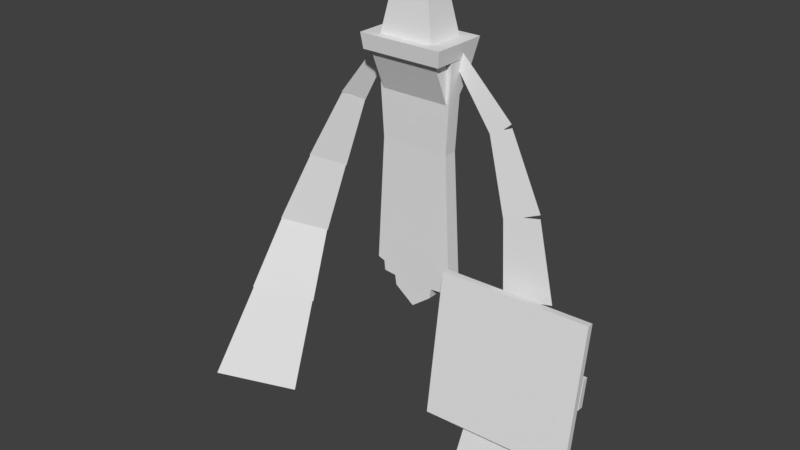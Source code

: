 # Source: Aegislash.blend  (saved by Blender 2.77.0; exported with 4.5.12 LTS)
import bpy
from mathutils import Matrix  # noqa: F401  (used for matrix-valued properties, if any)

bpy.ops.wm.read_factory_settings(use_empty=True)
scene = bpy.context.scene
scene.name = 'Scene'

# ---- collections
col_collection_1 = bpy.data.collections.new('Collection 1'); scene.collection.children.link(col_collection_1)

# ---- world
world_world = bpy.data.worlds.new('World'); scene.world = world_world
world_world.color = (0.05088, 0.05088, 0.05088)
world_world.use_sun_shadow = False
world_world.sun_shadow_jitter_overblur = 0.0
world_world.cycles.sampling_method = 'MANUAL'

# ---- meshes
me_body = bpy.data.meshes.new('body')
me_body.from_pydata([(-2.004, -11.19, 0.7524), (-2.004, -8.91, 0.7524), (-2.142, -10.2, 0.7524), (0.0, 3.549, 0.6588), (0.0, 12.69, 0.7524), (-2.004, 12.69, 0.7524), (-2.004, 3.549, 0.6588), (2.004, -11.19, 0.7524), (2.004, -8.91, 0.7524), (0.0, -8.91, 0.7524), (0.0, -12.71, 0.7524), (3.477, 3.549, 0.6588), (4.009, 12.69, 0.7524), (2.004, 12.69, 0.7524), (2.004, 3.549, 0.6588), (2.142, -10.2, -0.7524), (3.376, -10.08, -0.7524), (3.376, -10.08, 0.7524), (2.142, -10.2, 0.7524), (2.004, 3.549, -0.6588), (2.004, 12.69, -0.7524), (4.009, 12.69, -0.7524), (3.477, 3.549, -0.6588), (0.0, -12.71, -0.7524), (0.0, -8.91, -0.7524), (2.004, -8.91, -0.7524), (2.004, -11.19, -0.7524), (-2.004, 3.549, -0.6588), (-2.004, 12.69, -0.7524), (0.0, 12.69, -0.7524), (0.0, 3.549, -0.6588), (-2.142, -10.2, -0.7524), (-2.004, -8.91, -0.7524), (-2.004, -11.19, -0.7524), (-3.477, 3.549, 0.6588), (-4.009, 12.69, 0.7524), (-4.009, 12.69, -0.7524), (-3.477, 3.549, -0.6588), (-2.004, -6.558, 0.7524), (0.0, -6.558, 0.7524), (2.004, -6.558, 0.7524), (4.159, -8.862, 0.7524), (4.159, -8.862, -0.7524), (2.004, -6.558, -0.7524), (0.0, -6.558, -0.7524), (-2.004, -6.558, -0.7524), (-4.159, -8.862, -0.7524), (-4.159, -8.862, 0.7524), (-2.004, -7.455, 0.7524), (-3.472, -9.114, 0.7524), (2.004, -7.455, 0.7524), (0.0, -7.455, 0.7524), (3.472, -9.114, -0.7524), (3.472, -9.114, 0.7524), (0.0, -7.455, -0.7524), (2.004, -7.455, -0.7524), (-3.472, -9.114, -0.7524), (-2.004, -7.455, -0.7524), (-3.376, -10.08, -0.7524), (-3.376, -10.08, 0.7524), (-3.758, 8.381, -0.7083), (0.0, 8.381, -0.7083), (-3.758, 8.381, 0.7083), (3.758, 8.381, 0.7083), (2.004, 8.381, 0.7083), (3.758, 8.381, -0.7083), (-2.004, 8.381, 0.7083), (2.004, 8.381, -0.7083), (0.0, 8.381, 0.7083), (-2.004, 8.381, -0.7083)], [], [(0, 1, 2), (68, 4, 5, 66), (7, 8, 9, 10), (63, 12, 13, 64), (15, 16, 17, 18), (67, 20, 21, 65), (23, 24, 25, 26), (69, 28, 29, 61), (31, 32, 33), (62, 35, 36, 60), (5, 28, 36, 35), (4, 29, 28, 5), (13, 20, 29, 4), (12, 21, 20, 13), (33, 0, 2, 31), (23, 10, 0, 33), (26, 7, 10, 23), (15, 18, 7, 26), (66, 5, 35, 62), (6, 38, 39, 3), (64, 13, 4, 68), (14, 40, 41, 11), (65, 21, 12, 63), (22, 42, 43, 19), (61, 29, 20, 67), (30, 44, 45, 27), (60, 36, 28, 69), (37, 46, 47, 34), (48, 38, 47, 49), (50, 40, 39, 51), (52, 42, 41, 53), (54, 44, 43, 55), (56, 46, 45, 57), (48, 1, 9, 51), (50, 8, 17, 53), (52, 16, 25, 55), (54, 24, 32, 57), (56, 58, 59, 49), (1, 48, 49, 59), (8, 50, 51, 9), (16, 52, 53, 17), (24, 54, 55, 25), (58, 56, 57, 32), (1, 0, 10, 9), (8, 7, 18), (15, 26, 25), (24, 23, 33, 32), (58, 31, 2, 59), (25, 16, 15), (31, 58, 32), (1, 59, 2), (18, 17, 8), (38, 48, 51, 39), (40, 50, 53, 41), (42, 52, 55, 43), (44, 54, 57, 45), (46, 56, 49, 47), (38, 6, 34, 47), (40, 14, 3, 39), (42, 22, 11, 41), (44, 30, 19, 43), (46, 37, 27, 45), (37, 60, 69, 27), (30, 61, 67, 19), (22, 65, 63, 11), (14, 64, 68, 3), (6, 66, 62, 34), (34, 62, 60, 37), (27, 69, 61, 30), (19, 67, 65, 22), (11, 63, 64, 14), (3, 68, 66, 6)])
_uv = me_body.uv_layers.new(name='UVMap')
_uv.uv.foreach_set('vector', [0.1128, 0.9531, 0.1128, 0.8958, 0.1153, 0.9282, 0.07736, 0.567, 0.07739, 0.5163, 0.09309, 0.5164, 0.09305, 0.5671, 0.04145, 0.953, 0.04149, 0.8957, 0.07716, 0.8957, 0.0771, 0.9915, 0.04804, 0.567, 0.04599, 0.5163, 0.06169, 0.5163, 0.06166, 0.567, 0.1163, 0.9841, 0.1163, 0.981, 0.1471, 0.981, 0.1471, 0.9841, 0.09296, 0.5688, 0.09296, 0.5181, 0.1087, 0.5181, 0.1066, 0.5688, 0.07717, 0.9955, 0.07717, 0.8997, 0.1129, 0.8997, 0.1129, 0.9571, 0.06149, 0.5688, 0.06149, 0.5181, 0.07723, 0.5181, 0.07723, 0.5688, 0.03896, 0.9322, 0.04141, 0.8997, 0.04141, 0.9571, 0.09444, 0.7755, 0.09444, 0.7707, 0.108, 0.7707, 0.108, 0.7755, 0.1394, 0.9841, 0.1394, 0.9296, 0.1471, 0.9296, 0.1471, 0.9841, 0.1317, 0.9841, 0.1317, 0.9296, 0.1394, 0.9296, 0.1394, 0.9841, 0.124, 0.9841, 0.124, 0.9296, 0.1317, 0.9296, 0.1317, 0.9841, 0.1163, 0.9841, 0.1163, 0.9296, 0.124, 0.9296, 0.124, 0.9841, 0.1394, 0.9841, 0.1394, 0.9296, 0.1471, 0.9296, 0.1471, 0.9841, 0.1317, 0.9841, 0.1317, 0.9296, 0.1394, 0.9296, 0.1394, 0.9841, 0.124, 0.9841, 0.124, 0.9296, 0.1317, 0.9296, 0.1317, 0.9841, 0.1163, 0.9841, 0.1163, 0.9296, 0.124, 0.9296, 0.124, 0.9841, 0.09305, 0.5671, 0.09309, 0.5164, 0.1088, 0.5164, 0.1067, 0.5671, 0.1131, 0.5819, 0.1129, 0.8365, 0.07721, 0.8365, 0.07738, 0.5819, 0.06166, 0.567, 0.06169, 0.5163, 0.07739, 0.5163, 0.07736, 0.567, 0.04171, 0.5818, 0.04153, 0.8364, 0.003134, 0.8944, 0.0155, 0.5818, 0.09444, 0.7755, 0.09444, 0.7707, 0.108, 0.7707, 0.108, 0.7755, 0.1392, 0.5859, 0.1514, 0.8985, 0.1129, 0.8405, 0.1129, 0.5859, 0.07723, 0.5688, 0.07723, 0.5181, 0.09296, 0.5181, 0.09296, 0.5688, 0.07717, 0.5859, 0.07717, 0.8405, 0.04141, 0.8405, 0.04141, 0.5859, 0.04785, 0.5688, 0.04576, 0.5181, 0.06149, 0.5181, 0.06149, 0.5688, 0.1471, 0.9514, 0.1471, 0.9754, 0.1163, 0.9754, 0.1163, 0.9514, 0.1129, 0.8591, 0.1129, 0.8365, 0.1512, 0.8946, 0.139, 0.9009, 0.04151, 0.859, 0.04153, 0.8364, 0.07721, 0.8365, 0.07719, 0.8591, 0.1163, 0.9776, 0.1163, 0.9754, 0.1471, 0.9754, 0.1471, 0.9776, 0.07717, 0.8631, 0.07717, 0.8405, 0.1129, 0.8405, 0.1129, 0.8631, 0.01523, 0.9049, 0.002969, 0.8985, 0.04141, 0.8405, 0.04141, 0.8631, 0.1129, 0.8591, 0.1128, 0.8958, 0.07716, 0.8957, 0.07719, 0.8591, 0.04151, 0.859, 0.04149, 0.8957, 0.01705, 0.9251, 0.01536, 0.9008, 0.1391, 0.9049, 0.1374, 0.9292, 0.1129, 0.8997, 0.1129, 0.8631, 0.07717, 0.8631, 0.07717, 0.8997, 0.04141, 0.8997, 0.04141, 0.8631, 0.1471, 0.9776, 0.1471, 0.981, 0.1163, 0.981, 0.1163, 0.9776, 0.1128, 0.8958, 0.1129, 0.8591, 0.139, 0.9009, 0.1372, 0.9253, 0.04149, 0.8957, 0.04151, 0.859, 0.07719, 0.8591, 0.07716, 0.8957, 0.1163, 0.981, 0.1163, 0.9776, 0.1471, 0.9776, 0.1471, 0.981, 0.07717, 0.8997, 0.07717, 0.8631, 0.1129, 0.8631, 0.1129, 0.8997, 0.01694, 0.9292, 0.01523, 0.9049, 0.04141, 0.8631, 0.04141, 0.8997, 0.1128, 0.8958, 0.1128, 0.9531, 0.0771, 0.9915, 0.07716, 0.8957, 0.04149, 0.8957, 0.04145, 0.953, 0.03902, 0.9281, 0.1471, 0.9841, 0.1394, 0.9841, 0.1394, 0.981, 0.07717, 0.8997, 0.07717, 0.9955, 0.04141, 0.9571, 0.04141, 0.8997, 0.1471, 0.981, 0.1471, 0.9841, 0.1163, 0.9841, 0.1163, 0.981, 0.1129, 0.8997, 0.1374, 0.9292, 0.1154, 0.9322, 0.03896, 0.9322, 0.01694, 0.9292, 0.04141, 0.8997, 0.1128, 0.8958, 0.1372, 0.9253, 0.1153, 0.9282, 0.03902, 0.9281, 0.01705, 0.9251, 0.04149, 0.8957, 0.1129, 0.8365, 0.1129, 0.8591, 0.07719, 0.8591, 0.07721, 0.8365, 0.04153, 0.8364, 0.04151, 0.859, 0.01536, 0.9008, 0.003134, 0.8944, 0.1514, 0.8985, 0.1391, 0.9049, 0.1129, 0.8631, 0.1129, 0.8405, 0.07717, 0.8405, 0.07717, 0.8631, 0.04141, 0.8631, 0.04141, 0.8405, 0.1471, 0.9754, 0.1471, 0.9776, 0.1163, 0.9776, 0.1163, 0.9754, 0.1129, 0.8365, 0.1131, 0.5819, 0.1393, 0.5819, 0.1512, 0.8946, 0.04153, 0.8364, 0.04171, 0.5818, 0.07738, 0.5819, 0.07721, 0.8365, 0.1163, 0.9754, 0.1163, 0.9514, 0.1471, 0.9514, 0.1471, 0.9754, 0.07717, 0.8405, 0.07717, 0.5859, 0.1129, 0.5859, 0.1129, 0.8405, 0.002969, 0.8985, 0.01515, 0.5859, 0.04141, 0.5859, 0.04141, 0.8405, 0.01515, 0.5859, 0.0104, 0.4707, 0.04141, 0.4707, 0.04141, 0.5859, 0.07717, 0.5859, 0.07717, 0.4707, 0.1129, 0.4707, 0.1129, 0.5859, 0.1163, 0.9514, 0.1163, 0.9405, 0.1471, 0.9405, 0.1471, 0.9514, 0.04171, 0.5818, 0.04178, 0.4666, 0.07746, 0.4667, 0.07738, 0.5819, 0.1131, 0.5819, 0.1131, 0.4667, 0.1441, 0.4667, 0.1393, 0.5819, 0.1163, 0.9514, 0.1163, 0.9405, 0.1471, 0.9405, 0.1471, 0.9514, 0.04141, 0.5859, 0.04141, 0.4707, 0.07717, 0.4707, 0.07717, 0.5859, 0.1129, 0.5859, 0.1129, 0.4707, 0.1439, 0.4707, 0.1392, 0.5859, 0.0155, 0.5818, 0.01084, 0.4666, 0.04178, 0.4666, 0.04171, 0.5818, 0.07738, 0.5819, 0.07746, 0.4667, 0.1131, 0.4667, 0.1131, 0.5819])
me_body.use_remesh_preserve_volume = False
me_body.use_remesh_preserve_attributes = False
me_body.use_mirror_vertex_groups = False
me_body.update()
me_eye_001 = bpy.data.meshes.new('eye.001')
me_eye_001.from_pydata([(3.466, 20.81, 0.6351), (3.466, 25.42, 2.548), (-3.466, 25.42, 2.548), (-3.466, 20.81, 0.6351), (3.466, 20.81, 0.3112), (3.466, 25.42, 0.3112), (-3.466, 20.81, 0.3112), (-3.466, 25.42, 0.3112)], [], [(0, 1, 2, 3), (4, 5, 1, 0), (6, 7, 5, 4), (3, 2, 7, 6), (1, 5, 7, 2), (4, 0, 3, 6)])
_uv = me_eye_001.uv_layers.new(name='UVMap')
_uv.uv.foreach_set('vector', [0.7571, 0.661, 0.7571, 0.9961, 0.3988, 0.9961, 0.3988, 0.661, 0.09665, 0.6122, 0.09665, 0.7041, 0.05216, 0.7041, 0.05216, 0.6122, 0.09665, 0.6122, 0.09665, 0.7041, 0.05216, 0.7041, 0.05216, 0.6122, 0.09665, 0.6122, 0.09665, 0.7041, 0.05216, 0.7041, 0.05216, 0.6122, 0.09665, 0.6122, 0.09665, 0.7041, 0.05216, 0.7041, 0.05216, 0.6122, 0.09665, 0.6122, 0.09665, 0.7041, 0.05216, 0.7041, 0.05216, 0.6122])
me_eye_001.use_remesh_preserve_volume = False
me_eye_001.use_remesh_preserve_attributes = False
me_eye_001.use_mirror_vertex_groups = False
me_eye_001.update()
me_mark = bpy.data.meshes.new('mark')
me_mark.from_pydata([(4.042, 24.89, 2.643), (4.23, 26.38, 2.804), (-4.23, 26.38, 2.804), (-4.042, 24.89, 2.643), (4.042, 24.89, -0.4692), (4.042, 24.89, -2.34), (4.23, 26.38, -2.804), (4.23, 26.38, -0.4979), (-4.042, 24.89, -2.34), (-4.23, 26.38, -2.804), (-4.042, 24.89, -0.4692), (-4.23, 26.38, -0.4979), (3.671, 21.21, -0.5868), (3.671, 21.21, 0.7377), (-3.671, 21.21, 0.7377), (-3.671, 21.21, -0.5868), (3.849, 22.92, -1.642), (-3.849, 22.92, -1.642), (3.849, 22.92, -0.4857), (-3.849, 22.92, -0.4857)], [], [(0, 1, 2, 3), (4, 5, 6, 7), (8, 9, 6, 5), (10, 3, 2, 11), (1, 7, 11, 2), (12, 13, 14, 15), (7, 1, 0, 4), (11, 9, 8, 10), (7, 6, 9, 11), (4, 0, 3, 10), (5, 16, 17, 8), (4, 18, 16, 5), (10, 19, 18, 4), (8, 17, 19, 10), (16, 12, 15, 17), (18, 13, 12, 16), (19, 14, 13, 18), (17, 15, 14, 19)])
_uv = me_mark.uv_layers.new(name='UVMap')
_uv.uv.foreach_set('vector', [0.1138, 0.5339, 0.1138, 0.6975, 0.04627, 0.6975, 0.04627, 0.5339, 0.08602, 0.5339, 0.1138, 0.5339, 0.1138, 0.6975, 0.08602, 0.6975, 0.1138, 0.5339, 0.1138, 0.6975, 0.04627, 0.6975, 0.04627, 0.5339, 0.07403, 0.5339, 0.1138, 0.5339, 0.1138, 0.6975, 0.07403, 0.6975, 0.1138, 0.5339, 0.1138, 0.6302, 0.04627, 0.6302, 0.04627, 0.5339, 0.1138, 0.5339, 0.1138, 0.6012, 0.04627, 0.6012, 0.04627, 0.5339, 0.08602, 0.6975, 0.04627, 0.6975, 0.04627, 0.5339, 0.08602, 0.5339, 0.07403, 0.6975, 0.04627, 0.6975, 0.04627, 0.5339, 0.07403, 0.5339, 0.1138, 0.6302, 0.1138, 0.6975, 0.04627, 0.6975, 0.04627, 0.6302, 0.1138, 0.6012, 0.1138, 0.6975, 0.04627, 0.6975, 0.04627, 0.6012, 0.1138, 0.5339, 0.1138, 0.5339, 0.04627, 0.5339, 0.04627, 0.5339, 0.1138, 0.6012, 0.1138, 0.6012, 0.1138, 0.5339, 0.1138, 0.5339, 0.04627, 0.6012, 0.04627, 0.6012, 0.1138, 0.6012, 0.1138, 0.6012, 0.04627, 0.5339, 0.04627, 0.5339, 0.04627, 0.6012, 0.04627, 0.6012, 0.1138, 0.5339, 0.1138, 0.5339, 0.04627, 0.5339, 0.04627, 0.5339, 0.1138, 0.6012, 0.1138, 0.6012, 0.1138, 0.5339, 0.1138, 0.5339, 0.04627, 0.6012, 0.04627, 0.6012, 0.1138, 0.6012, 0.1138, 0.6012, 0.04627, 0.5339, 0.04627, 0.5339, 0.04627, 0.6012, 0.04627, 0.6012])
me_mark.use_remesh_preserve_volume = False
me_mark.use_remesh_preserve_attributes = False
me_mark.use_mirror_vertex_groups = False
me_mark.update()
me_mark1 = bpy.data.meshes.new('mark1')
me_mark1.from_pydata([(2.797, 25.96, 1.974), (1.413, 33.02, 0.9968), (-1.413, 33.02, 0.9968), (-2.797, 25.96, 1.974), (2.797, 25.96, -1.974), (1.413, 33.02, -0.9968), (-2.797, 25.96, -1.974), (-1.413, 33.02, -0.9968)], [], [(0, 1, 2, 3), (4, 5, 1, 0), (6, 7, 5, 4), (3, 2, 7, 6), (1, 5, 7, 2), (4, 0, 3, 6)])
_uv = me_mark1.uv_layers.new(name='UVMap')
_uv.uv.foreach_set('vector', [0.1644, 0.001785, 0.1239, 0.322, 0.04133, 0.3219, 0.0008667, 0.001785, 0.1625, 0.006256, 0.1625, 0.3222, 0.001425, 0.3222, 0.001425, 0.006256, 0.1636, 0.003006, 0.1233, 0.321, 0.04114, 0.321, 0.0008604, 0.003004, 0.1625, 0.006256, 0.1625, 0.3222, 0.001425, 0.3222, 0.001425, 0.006256, 0.09266, 0.5227, 0.09266, 0.5832, 0.06182, 0.5832, 0.06182, 0.5227, 0.1625, 0.006256, 0.1625, 0.3222, 0.001425, 0.3222, 0.001425, 0.006256])
me_mark1.use_remesh_preserve_volume = False
me_mark1.use_remesh_preserve_attributes = False
me_mark1.use_mirror_vertex_groups = False
me_mark1.update()
me_arm1_001 = bpy.data.meshes.new('arm1.001')
me_arm1_001.from_pydata([(0.03454, -0.1261, 0.001059), (0.06983, 0.3072, 0.001059), (-0.06331, 0.3072, 0.001059), (-0.02802, -0.1261, 0.001059), (0.03454, -0.1261, -0.001058), (0.06983, 0.3072, -0.001058), (-0.02802, -0.1261, -0.001058), (-0.06331, 0.3072, -0.001058)], [], [(0, 1, 2, 3), (4, 5, 1, 0), (6, 7, 5, 4), (3, 2, 7, 6), (1, 5, 7, 2), (4, 0, 3, 6)])
_uv = me_arm1_001.uv_layers.new(name='UVMap')
_uv.uv.foreach_set('vector', [0.2999, 0.1393, 0.2999, 0.1895, 0.2498, 0.1895, 0.2498, 0.1393, 0.2999, 0.1393, 0.2999, 0.1895, 0.2498, 0.1895, 0.2498, 0.1393, 0.2999, 0.1393, 0.2999, 0.1895, 0.2498, 0.1895, 0.2498, 0.1393, 0.2999, 0.1393, 0.2999, 0.1895, 0.2498, 0.1895, 0.2498, 0.1393, 0.2999, 0.1393, 0.2999, 0.1895, 0.2498, 0.1895, 0.2498, 0.1393, 0.2999, 0.1393, 0.2999, 0.1895, 0.2498, 0.1895, 0.2498, 0.1393])
me_arm1_001.use_remesh_preserve_volume = False
me_arm1_001.use_remesh_preserve_attributes = False
me_arm1_001.use_mirror_vertex_groups = False
me_arm1_001.update()
me_arm1_1_001 = bpy.data.meshes.new('arm1_1.001')
me_arm1_1_001.from_pydata([(0.06785, 0.005377, 0.001059), (0.1089, 0.4387, 0.001059), (-0.1024, 0.4387, 0.001059), (-0.06133, 0.005377, 0.001059), (0.06785, 0.005377, -0.001058), (0.1089, 0.4387, -0.001058), (-0.06133, 0.005377, -0.001058), (-0.1024, 0.4387, -0.001058)], [], [(0, 1, 2, 3), (4, 5, 1, 0), (6, 7, 5, 4), (3, 2, 7, 6), (1, 5, 7, 2), (4, 0, 3, 6)])
_uv = me_arm1_1_001.uv_layers.new(name='UVMap')
_uv.uv.foreach_set('vector', [0.3084, 0.1223, 0.3084, 0.1984, 0.26, 0.1984, 0.26, 0.1223, 0.3084, 0.1223, 0.3084, 0.1984, 0.26, 0.1984, 0.26, 0.1223, 0.3084, 0.1223, 0.3084, 0.1984, 0.26, 0.1984, 0.26, 0.1223, 0.3084, 0.1223, 0.3084, 0.1984, 0.26, 0.1984, 0.26, 0.1223, 0.3084, 0.1223, 0.3084, 0.1984, 0.26, 0.1984, 0.26, 0.1223, 0.3084, 0.1223, 0.3084, 0.1984, 0.26, 0.1984, 0.26, 0.1223])
me_arm1_1_001.use_remesh_preserve_volume = False
me_arm1_1_001.use_remesh_preserve_attributes = False
me_arm1_1_001.use_mirror_vertex_groups = False
me_arm1_1_001.update()
me_arm1_2_001 = bpy.data.meshes.new('arm1_2.001')
me_arm1_2_001.from_pydata([(0.1053, 0.001764, 0.001064), (0.1405, 0.4373, 0.001064), (-0.134, 0.4373, 0.001064), (-0.09882, 0.001764, 0.001064), (0.1053, 0.001764, -0.001064), (0.1405, 0.4373, -0.001064), (-0.09882, 0.001764, -0.001064), (-0.134, 0.4373, -0.001064)], [], [(0, 1, 2, 3), (4, 5, 1, 0), (6, 7, 5, 4), (3, 2, 7, 6), (1, 5, 7, 2), (4, 0, 3, 6)])
_uv = me_arm1_2_001.uv_layers.new(name='UVMap')
_uv.uv.foreach_set('vector', [0.3105, 0.1525, 0.3105, 0.2272, 0.258, 0.2272, 0.258, 0.1525, 0.3105, 0.1525, 0.3105, 0.2272, 0.258, 0.2272, 0.258, 0.1525, 0.3105, 0.1525, 0.3105, 0.2272, 0.258, 0.2272, 0.258, 0.1525, 0.3105, 0.1525, 0.3105, 0.2272, 0.258, 0.2272, 0.258, 0.1525, 0.3105, 0.1525, 0.3105, 0.2272, 0.258, 0.2272, 0.258, 0.1525, 0.3105, 0.1525, 0.3105, 0.2272, 0.258, 0.2272, 0.258, 0.1525])
me_arm1_2_001.use_remesh_preserve_volume = False
me_arm1_2_001.use_remesh_preserve_attributes = False
me_arm1_2_001.use_mirror_vertex_groups = False
me_arm1_2_001.update()
me_arm1_3_001 = bpy.data.meshes.new('arm1_3.001')
me_arm1_3_001.from_pydata([(0.1368, -0.002715, 0.001065), (0.1828, 0.4328, 0.001065), (-0.1763, 0.4328, 0.001065), (-0.1303, -0.002715, 0.001065), (0.1368, -0.002715, -0.001064), (0.1828, 0.4328, -0.001064), (-0.1303, -0.002715, -0.001064), (-0.1763, 0.4328, -0.001064)], [], [(0, 1, 2, 3), (4, 5, 1, 0), (6, 7, 5, 4), (3, 2, 7, 6), (1, 5, 7, 2), (4, 0, 3, 6)])
_uv = me_arm1_3_001.uv_layers.new(name='UVMap')
_uv.uv.foreach_set('vector', [0.2956, 0.1679, 0.2956, 0.2096, 0.254, 0.2096, 0.254, 0.1679, 0.2956, 0.1679, 0.2956, 0.2096, 0.254, 0.2096, 0.254, 0.1679, 0.2956, 0.1679, 0.2956, 0.2096, 0.254, 0.2096, 0.254, 0.1679, 0.2956, 0.1679, 0.2956, 0.2096, 0.254, 0.2096, 0.254, 0.1679, 0.2956, 0.1679, 0.2956, 0.2096, 0.254, 0.2096, 0.254, 0.1679, 0.2956, 0.1679, 0.2956, 0.2096, 0.254, 0.2096, 0.254, 0.1679])
me_arm1_3_001.use_remesh_preserve_volume = False
me_arm1_3_001.use_remesh_preserve_attributes = False
me_arm1_3_001.use_mirror_vertex_groups = False
me_arm1_3_001.update()
me_arm1_4_001 = bpy.data.meshes.new('arm1_4.001')
me_arm1_4_001.from_pydata([(0.1777, -0.0007904, 0.001065), (0.2379, 0.5642, 0.001065), (-0.2313, 0.5642, 0.001065), (-0.1712, -0.0007904, 0.001065), (0.1777, -0.0007904, -0.001063), (0.2379, 0.5642, -0.001063), (-0.1712, -0.0007904, -0.001063), (-0.2313, 0.5642, -0.001063)], [], [(0, 1, 2, 3), (4, 5, 1, 0), (6, 7, 5, 4), (3, 2, 7, 6), (1, 5, 7, 2), (4, 0, 3, 6)])
_uv = me_arm1_4_001.uv_layers.new(name='UVMap')
_uv.uv.foreach_set('vector', [0.1801, 0.8027, 0.1801, 0.3467, 0.3797, 0.3467, 0.3797, 0.8027, 0.1801, 0.8027, 0.1801, 0.3495, 0.3797, 0.3495, 0.3797, 0.8027, 0.1801, 0.8014, 0.1801, 0.3468, 0.3797, 0.3468, 0.3797, 0.8014, 0.1801, 0.8027, 0.1801, 0.3495, 0.3797, 0.3495, 0.3797, 0.8027, 0.1801, 0.8027, 0.1801, 0.3495, 0.3797, 0.3495, 0.3797, 0.8027, 0.1801, 0.8027, 0.1801, 0.3495, 0.3797, 0.3495, 0.3797, 0.8027])
me_arm1_4_001.use_remesh_preserve_volume = False
me_arm1_4_001.use_remesh_preserve_attributes = False
me_arm1_4_001.use_mirror_vertex_groups = False
me_arm1_4_001.update()
me_arm1 = bpy.data.meshes.new('arm1')
me_arm1.from_pydata([(0.03454, -0.1261, 0.001059), (0.06983, 0.3072, 0.001059), (-0.06331, 0.3072, 0.001059), (-0.02802, -0.1261, 0.001059), (0.03454, -0.1261, -0.001058), (0.06983, 0.3072, -0.001058), (-0.02802, -0.1261, -0.001058), (-0.06331, 0.3072, -0.001058)], [], [(0, 1, 2, 3), (4, 5, 1, 0), (6, 7, 5, 4), (3, 2, 7, 6), (1, 5, 7, 2), (4, 0, 3, 6)])
_uv = me_arm1.uv_layers.new(name='UVMap')
_uv.uv.foreach_set('vector', [0.2999, 0.1393, 0.2999, 0.1895, 0.2498, 0.1895, 0.2498, 0.1393, 0.2999, 0.1393, 0.2999, 0.1895, 0.2498, 0.1895, 0.2498, 0.1393, 0.2999, 0.1393, 0.2999, 0.1895, 0.2498, 0.1895, 0.2498, 0.1393, 0.2999, 0.1393, 0.2999, 0.1895, 0.2498, 0.1895, 0.2498, 0.1393, 0.2999, 0.1393, 0.2999, 0.1895, 0.2498, 0.1895, 0.2498, 0.1393, 0.2999, 0.1393, 0.2999, 0.1895, 0.2498, 0.1895, 0.2498, 0.1393])
me_arm1.use_remesh_preserve_volume = False
me_arm1.use_remesh_preserve_attributes = False
me_arm1.use_mirror_vertex_groups = False
me_arm1.update()
me_arm1_1 = bpy.data.meshes.new('arm1_1')
me_arm1_1.from_pydata([(0.06785, 0.005377, 0.001059), (0.1089, 0.4387, 0.001059), (-0.1024, 0.4387, 0.001059), (-0.06133, 0.005377, 0.001059), (0.06785, 0.005377, -0.001058), (0.1089, 0.4387, -0.001058), (-0.06133, 0.005377, -0.001058), (-0.1024, 0.4387, -0.001058)], [], [(0, 1, 2, 3), (4, 5, 1, 0), (6, 7, 5, 4), (3, 2, 7, 6), (1, 5, 7, 2), (4, 0, 3, 6)])
_uv = me_arm1_1.uv_layers.new(name='UVMap')
_uv.uv.foreach_set('vector', [0.3084, 0.1223, 0.3084, 0.1984, 0.26, 0.1984, 0.26, 0.1223, 0.3084, 0.1223, 0.3084, 0.1984, 0.26, 0.1984, 0.26, 0.1223, 0.3084, 0.1223, 0.3084, 0.1984, 0.26, 0.1984, 0.26, 0.1223, 0.3084, 0.1223, 0.3084, 0.1984, 0.26, 0.1984, 0.26, 0.1223, 0.3084, 0.1223, 0.3084, 0.1984, 0.26, 0.1984, 0.26, 0.1223, 0.3084, 0.1223, 0.3084, 0.1984, 0.26, 0.1984, 0.26, 0.1223])
me_arm1_1.use_remesh_preserve_volume = False
me_arm1_1.use_remesh_preserve_attributes = False
me_arm1_1.use_mirror_vertex_groups = False
me_arm1_1.update()
me_arm1_2 = bpy.data.meshes.new('arm1_2')
me_arm1_2.from_pydata([(0.1053, 0.001764, 0.001064), (0.1405, 0.4373, 0.001064), (-0.134, 0.4373, 0.001064), (-0.09882, 0.001764, 0.001064), (0.1053, 0.001764, -0.001064), (0.1405, 0.4373, -0.001064), (-0.09882, 0.001764, -0.001064), (-0.134, 0.4373, -0.001064)], [], [(0, 1, 2, 3), (4, 5, 1, 0), (6, 7, 5, 4), (3, 2, 7, 6), (1, 5, 7, 2), (4, 0, 3, 6)])
_uv = me_arm1_2.uv_layers.new(name='UVMap')
_uv.uv.foreach_set('vector', [0.3105, 0.1525, 0.3105, 0.2272, 0.258, 0.2272, 0.258, 0.1525, 0.3105, 0.1525, 0.3105, 0.2272, 0.258, 0.2272, 0.258, 0.1525, 0.3105, 0.1525, 0.3105, 0.2272, 0.258, 0.2272, 0.258, 0.1525, 0.3105, 0.1525, 0.3105, 0.2272, 0.258, 0.2272, 0.258, 0.1525, 0.3105, 0.1525, 0.3105, 0.2272, 0.258, 0.2272, 0.258, 0.1525, 0.3105, 0.1525, 0.3105, 0.2272, 0.258, 0.2272, 0.258, 0.1525])
me_arm1_2.use_remesh_preserve_volume = False
me_arm1_2.use_remesh_preserve_attributes = False
me_arm1_2.use_mirror_vertex_groups = False
me_arm1_2.update()
me_arm1_3 = bpy.data.meshes.new('arm1_3')
me_arm1_3.from_pydata([(0.1368, -0.002715, 0.001065), (0.1828, 0.4328, 0.001065), (-0.1763, 0.4328, 0.001065), (-0.1303, -0.002715, 0.001065), (0.1368, -0.002715, -0.001064), (0.1828, 0.4328, -0.001064), (-0.1303, -0.002715, -0.001064), (-0.1763, 0.4328, -0.001064)], [], [(0, 1, 2, 3), (4, 5, 1, 0), (6, 7, 5, 4), (3, 2, 7, 6), (1, 5, 7, 2), (4, 0, 3, 6)])
_uv = me_arm1_3.uv_layers.new(name='UVMap')
_uv.uv.foreach_set('vector', [0.2956, 0.1679, 0.2956, 0.2096, 0.254, 0.2096, 0.254, 0.1679, 0.2956, 0.1679, 0.2956, 0.2096, 0.254, 0.2096, 0.254, 0.1679, 0.2956, 0.1679, 0.2956, 0.2096, 0.254, 0.2096, 0.254, 0.1679, 0.2956, 0.1679, 0.2956, 0.2096, 0.254, 0.2096, 0.254, 0.1679, 0.2956, 0.1679, 0.2956, 0.2096, 0.254, 0.2096, 0.254, 0.1679, 0.2956, 0.1679, 0.2956, 0.2096, 0.254, 0.2096, 0.254, 0.1679])
me_arm1_3.use_remesh_preserve_volume = False
me_arm1_3.use_remesh_preserve_attributes = False
me_arm1_3.use_mirror_vertex_groups = False
me_arm1_3.update()
me_arm1_4 = bpy.data.meshes.new('arm1_4')
me_arm1_4.from_pydata([(0.1777, -0.0007904, 0.001065), (0.2379, 0.5642, 0.001065), (-0.2313, 0.5642, 0.001065), (-0.1712, -0.0007904, 0.001065), (0.1777, -0.0007904, -0.001063), (0.2379, 0.5642, -0.001063), (-0.1712, -0.0007904, -0.001063), (-0.2313, 0.5642, -0.001063)], [], [(0, 1, 2, 3), (4, 5, 1, 0), (6, 7, 5, 4), (3, 2, 7, 6), (1, 5, 7, 2), (4, 0, 3, 6)])
_uv = me_arm1_4.uv_layers.new(name='UVMap')
_uv.uv.foreach_set('vector', [0.1801, 0.8027, 0.1801, 0.3467, 0.3797, 0.3467, 0.3797, 0.8027, 0.1801, 0.8027, 0.1801, 0.3495, 0.3797, 0.3495, 0.3797, 0.8027, 0.1801, 0.8014, 0.1801, 0.3468, 0.3797, 0.3468, 0.3797, 0.8014, 0.1801, 0.8027, 0.1801, 0.3495, 0.3797, 0.3495, 0.3797, 0.8027, 0.1801, 0.8027, 0.1801, 0.3495, 0.3797, 0.3495, 0.3797, 0.8027, 0.1801, 0.8027, 0.1801, 0.3495, 0.3797, 0.3495, 0.3797, 0.8027])
me_arm1_4.use_remesh_preserve_volume = False
me_arm1_4.use_remesh_preserve_attributes = False
me_arm1_4.use_mirror_vertex_groups = False
me_arm1_4.update()
me_sheld1 = bpy.data.meshes.new('sheld1')
me_sheld1.from_pydata([(1.487, -6.945, -0.319), (1.487, 6.96, -0.319), (-1.487, 6.96, -0.319), (-1.487, -6.945, -0.319), (1.487, -6.945, -1.015), (1.487, 6.96, -1.015), (-1.487, -6.945, -1.015), (-1.487, 6.96, -1.015)], [], [(0, 1, 2, 3), (4, 5, 1, 0), (6, 7, 5, 4), (3, 2, 7, 6), (1, 5, 7, 2), (4, 0, 3, 6)])
_uv = me_sheld1.uv_layers.new(name='UVMap')
_uv.uv.foreach_set('vector', [0.7706, 0.05751, 0.7706, 0.1326, 0.7255, 0.1326, 0.7255, 0.05751, 0.7706, 0.05751, 0.7706, 0.1326, 0.7255, 0.1326, 0.7255, 0.05751, 0.7706, 0.05751, 0.7706, 0.1326, 0.7255, 0.1326, 0.7255, 0.05751, 0.7706, 0.05751, 0.7706, 0.1326, 0.7255, 0.1326, 0.7255, 0.05751, 0.7706, 0.05751, 0.7706, 0.1326, 0.7255, 0.1326, 0.7255, 0.05751, 0.7706, 0.05751, 0.7706, 0.1326, 0.7255, 0.1326, 0.7255, 0.05751])
me_sheld1.use_remesh_preserve_volume = False
me_sheld1.use_remesh_preserve_attributes = False
me_sheld1.use_mirror_vertex_groups = False
me_sheld1.update()
me_sheld3 = bpy.data.meshes.new('sheld3')
me_sheld3.from_pydata([(1.487, 5.941, 0.5562), (1.487, 6.924, 0.5562), (-1.487, 6.924, 0.5562), (-1.487, 5.941, 0.5562), (1.487, 5.941, -0.4951), (1.487, 6.924, -0.4951), (-1.487, 5.941, -0.4951), (-1.487, 6.924, -0.4951)], [], [(0, 1, 2, 3), (4, 5, 1, 0), (6, 7, 5, 4), (3, 2, 7, 6), (1, 5, 7, 2), (4, 0, 3, 6)])
_uv = me_sheld3.uv_layers.new(name='UVMap')
_uv.uv.foreach_set('vector', [0.7667, 0.07811, 0.7667, 0.1606, 0.7246, 0.1606, 0.7246, 0.07811, 0.7667, 0.07811, 0.7667, 0.1606, 0.7246, 0.1606, 0.7246, 0.07811, 0.7667, 0.07811, 0.7667, 0.1606, 0.7246, 0.1606, 0.7246, 0.07811, 0.7667, 0.07811, 0.7667, 0.1606, 0.7246, 0.1606, 0.7246, 0.07811, 0.7667, 0.07811, 0.7667, 0.1606, 0.7246, 0.1606, 0.7246, 0.07811, 0.7667, 0.07811, 0.7667, 0.1606, 0.7246, 0.1606, 0.7246, 0.07811])
me_sheld3.use_remesh_preserve_volume = False
me_sheld3.use_remesh_preserve_attributes = False
me_sheld3.use_mirror_vertex_groups = False
me_sheld3.update()
me_sheld = bpy.data.meshes.new('sheld')
me_sheld.from_pydata([(7.15, -7.143, 1.015), (7.15, 7.157, 1.015), (-7.15, 7.157, 1.015), (-7.15, -7.143, 1.015), (7.15, -7.143, 0.319), (7.15, 7.157, 0.319), (-7.15, -7.143, 0.319), (-7.15, 7.157, 0.319)], [], [(0, 1, 2, 3), (4, 5, 1, 0), (6, 7, 5, 4), (3, 2, 7, 6), (1, 5, 7, 2), (4, 0, 3, 6)])
_uv = me_sheld.uv_layers.new(name='UVMap')
_uv.uv.foreach_set('vector', [0.7979, 0.00569, 0.7979, 0.6238, 0.3944, 0.6238, 0.3944, 0.00569, 0.4599, 0.0573, 0.4599, 0.1232, 0.4169, 0.1232, 0.4169, 0.0573, 0.4599, 0.0573, 0.4599, 0.1232, 0.4169, 0.1232, 0.4169, 0.0573, 0.4599, 0.0573, 0.4599, 0.1232, 0.4169, 0.1232, 0.4169, 0.0573, 0.4599, 0.0573, 0.4599, 0.1232, 0.4169, 0.1232, 0.4169, 0.0573, 0.4599, 0.0573, 0.4599, 0.1232, 0.4169, 0.1232, 0.4169, 0.0573])
me_sheld.use_remesh_preserve_volume = False
me_sheld.use_remesh_preserve_attributes = False
me_sheld.use_mirror_vertex_groups = False
me_sheld.update()
me_sheld2 = bpy.data.meshes.new('sheld2')
me_sheld2.from_pydata([(1.487, -6.924, 0.5562), (1.487, -5.941, 0.5562), (-1.487, -5.941, 0.5562), (-1.487, -6.924, 0.5562), (1.487, -6.924, -0.4951), (1.487, -5.941, -0.4951), (-1.487, -6.924, -0.4951), (-1.487, -5.941, -0.4951)], [], [(0, 1, 2, 3), (4, 5, 1, 0), (6, 7, 5, 4), (3, 2, 7, 6), (1, 5, 7, 2), (4, 0, 3, 6)])
_uv = me_sheld2.uv_layers.new(name='UVMap')
_uv.uv.foreach_set('vector', [0.452, 0.03346, 0.452, 0.1323, 0.4063, 0.1323, 0.4063, 0.03346, 0.452, 0.03346, 0.452, 0.1323, 0.4063, 0.1323, 0.4063, 0.03346, 0.452, 0.03346, 0.452, 0.1323, 0.4063, 0.1323, 0.4063, 0.03346, 0.452, 0.03346, 0.452, 0.1323, 0.4063, 0.1323, 0.4063, 0.03346, 0.452, 0.03346, 0.452, 0.1323, 0.4063, 0.1323, 0.4063, 0.03346, 0.452, 0.03346, 0.452, 0.1323, 0.4063, 0.1323, 0.4063, 0.03346])
me_sheld2.use_remesh_preserve_volume = False
me_sheld2.use_remesh_preserve_attributes = False
me_sheld2.use_mirror_vertex_groups = False
me_sheld2.update()

# ---- objects
ob_body = bpy.data.objects.new('body', me_body)
ob_eye_001 = bpy.data.objects.new('eye.001', me_eye_001)
ob_mark = bpy.data.objects.new('mark', me_mark)
ob_mark1 = bpy.data.objects.new('mark1', me_mark1)
ob_arm2 = bpy.data.objects.new('arm2', me_arm1_001)
ob_arm1_1_001 = bpy.data.objects.new('arm1_1.001', me_arm1_1_001)
ob_arm1_2_001 = bpy.data.objects.new('arm1_2.001', me_arm1_2_001)
ob_arm1_3_001 = bpy.data.objects.new('arm1_3.001', me_arm1_3_001)
ob_arm1_4_001 = bpy.data.objects.new('arm1_4.001', me_arm1_4_001)
ob_arm1 = bpy.data.objects.new('arm1', me_arm1)
ob_arm1_1 = bpy.data.objects.new('arm1_1', me_arm1_1)
ob_arm1_2 = bpy.data.objects.new('arm1_2', me_arm1_2)
ob_arm1_3 = bpy.data.objects.new('arm1_3', me_arm1_3)
ob_arm1_4 = bpy.data.objects.new('arm1_4', me_arm1_4)
ob_sheld1 = bpy.data.objects.new('sheld1', me_sheld1)
ob_sheld3 = bpy.data.objects.new('sheld3', me_sheld3)
ob_sheld = bpy.data.objects.new('sheld', me_sheld)
ob_sheld2 = bpy.data.objects.new('sheld2', me_sheld2)

# ---- transforms, parenting, visibility, modifiers, constraints
ob_body.location = (0.0, -1.199e-07, 0.7358)
ob_body.rotation_euler = (1.571, -0.0, 0.0)
ob_body.scale = (0.05762, 0.05762, 0.05762)
ob_body.lineart.crease_threshold = 0.0
ob_eye_001.parent = ob_body
ob_eye_001.matrix_parent_inverse = Matrix(((17.35, -0.0, 0.0, -0.0), (0.0, -2.827e-06, 17.35, -12.77), (0.0, -17.35, -2.827e-06, -0.0), (0.0, 0.0, 0.0, 1.0)))
ob_eye_001.location = (0.0, 0.0, 0.0)
ob_eye_001.rotation_euler = (1.571, -0.0, 0.0)
ob_eye_001.scale = (0.05762, 0.05762, 0.05762)
ob_eye_001.lineart.crease_threshold = 0.0
ob_mark.parent = ob_eye_001
ob_mark.matrix_parent_inverse = Matrix(((17.35, 0.0, 0.0, 0.0), (0.0, -2.827e-06, 17.35, 0.0), (0.0, -17.35, -2.827e-06, 0.0), (0.0, 0.0, 0.0, 1.0)))
ob_mark.location = (0.0, 0.0, 0.0)
ob_mark.rotation_euler = (1.571, -0.0, 0.0)
ob_mark.scale = (0.05762, 0.05762, 0.05762)
ob_mark.lineart.crease_threshold = 0.0
ob_mark1.parent = ob_eye_001
ob_mark1.matrix_parent_inverse = Matrix(((17.35, 0.0, 0.0, 0.0), (0.0, -2.827e-06, 17.35, 0.0), (0.0, -17.35, -2.827e-06, 0.0), (0.0, 0.0, 0.0, 1.0)))
ob_mark1.location = (0.0, 0.0, 0.0)
ob_mark1.rotation_euler = (1.571, -0.0, 0.0)
ob_mark1.scale = (0.05762, 0.05762, 0.05762)
ob_mark1.lineart.crease_threshold = 0.0
ob_arm2.parent = ob_body
ob_arm2.matrix_parent_inverse = Matrix(((17.35, -0.0, 0.0, -0.0), (0.0, -2.827e-06, 17.35, -12.77), (0.0, -17.35, -2.827e-06, -0.0), (0.0, 0.0, 0.0, 1.0)))
ob_arm2.location = (-0.2774, 0.006201, 1.343)
ob_arm2.rotation_euler = (1.147, -0.4225, -2.319)
ob_arm2.scale = (1.0, -1.0, 1.0)
ob_arm2.lineart.crease_threshold = 0.0
ob_arm1_1_001.parent = ob_arm2
ob_arm1_1_001.matrix_parent_inverse = Matrix(((1.0, 0.0, 0.0, -0.0), (0.0, 0.7448, -0.6673, 1.077), (0.0, 0.6673, 0.7448, -1.364), (0.0, 0.0, 0.0, 1.0)))
ob_arm1_1_001.location = (0.0, 0.3309, 1.535)
ob_arm1_1_001.rotation_euler = (-0.9387, 0.06946, 0.0499)
ob_arm1_1_001.lineart.crease_threshold = 0.0
ob_arm1_2_001.parent = ob_arm1_1_001
ob_arm1_2_001.matrix_parent_inverse = Matrix(((1.0, 0.0, 0.0, 0.0), (0.0, 0.4805, -0.877, 1.187), (0.0, 0.877, 0.4805, -1.028), (0.0, 0.0, 0.0, 1.0)))
ob_arm1_2_001.location = (0.0, 0.541, 1.152)
ob_arm1_2_001.rotation_euler = (-1.176, 0.00027, -0.0005857)
ob_arm1_2_001.lineart.crease_threshold = 0.0
ob_arm1_3_001.parent = ob_arm1_2_001
ob_arm1_3_001.matrix_parent_inverse = Matrix(((1.0, 0.0, 0.0, 0.0), (0.0, 0.4805, -0.877, 0.7502), (0.0, 0.877, 0.4805, -1.028), (0.0, 0.0, 0.0, 1.0)))
ob_arm1_3_001.location = (0.0, 0.7507, 0.7691)
ob_arm1_3_001.rotation_euler = (-1.377, -9.313e-10, -5.821e-11)
ob_arm1_3_001.lineart.crease_threshold = 0.0
ob_arm1_4_001.parent = ob_arm1_3_001
ob_arm1_4_001.matrix_parent_inverse = Matrix(((1.0, 0.0, 0.0, 0.0), (0.0, 0.1588, -0.9873, 0.6401), (0.0, 0.9873, 0.1588, -0.8633), (0.0, 0.0, 0.0, 1.0)))
ob_arm1_4_001.location = (0.0, 0.8192, 0.3433)
ob_arm1_4_001.rotation_euler = (-1.388, -0.0, 0.0)
ob_arm1_4_001.lineart.crease_threshold = 0.0
ob_arm1.parent = ob_body
ob_arm1.matrix_parent_inverse = Matrix(((17.35, -0.0, 0.0, -0.0), (0.0, -2.827e-06, 17.35, -12.77), (0.0, -17.35, -2.827e-06, -0.0), (0.0, 0.0, 0.0, 1.0)))
ob_arm1.location = (0.2861, 0.03057, 1.363)
ob_arm1.rotation_euler = (-1.417, 0.7184, -2.96)
ob_arm1.lineart.crease_threshold = 0.0
ob_arm1_1.parent = ob_arm1
ob_arm1_1.matrix_parent_inverse = Matrix(((1.0, 0.0, 0.0, -0.0), (0.0, 0.7448, -0.6673, 1.077), (0.0, 0.6673, 0.7448, -1.364), (0.0, 0.0, 0.0, 1.0)))
ob_arm1_1.location = (0.0, 0.3309, 1.535)
ob_arm1_1.rotation_euler = (-0.6881, -0.2138, -0.2526)
ob_arm1_1.lineart.crease_threshold = 0.0
ob_arm1_2.parent = ob_arm1_1
ob_arm1_2.matrix_parent_inverse = Matrix(((1.0, 0.0, 0.0, 0.0), (0.0, 0.4805, -0.877, 1.187), (0.0, 0.877, 0.4805, -1.028), (0.0, 0.0, 0.0, 1.0)))
ob_arm1_2.location = (0.0, 0.541, 1.152)
ob_arm1_2.rotation_euler = (-1.087, -0.1849, -0.0962)
ob_arm1_2.lineart.crease_threshold = 0.0
ob_arm1_3.parent = ob_arm1_2
ob_arm1_3.matrix_parent_inverse = Matrix(((1.0, 0.0, 0.0, 0.0), (0.0, 0.4805, -0.877, 0.7502), (0.0, 0.877, 0.4805, -1.028), (0.0, 0.0, 0.0, 1.0)))
ob_arm1_3.location = (0.0, 0.7507, 0.7691)
ob_arm1_3.rotation_euler = (-1.008, -0.2179, -0.1121)
ob_arm1_3.lineart.crease_threshold = 0.0
ob_arm1_4.parent = ob_arm1_3
ob_arm1_4.matrix_parent_inverse = Matrix(((1.0, 0.0, 0.0, 0.0), (0.0, 0.1588, -0.9873, 0.6401), (0.0, 0.9873, 0.1588, -0.8633), (0.0, 0.0, 0.0, 1.0)))
ob_arm1_4.location = (0.0, 0.8192, 0.3433)
ob_arm1_4.rotation_euler = (-1.402, -1.769e-08, -6.005e-08)
ob_arm1_4.lineart.crease_threshold = 0.0
ob_sheld1.parent = ob_arm1_4
ob_sheld1.matrix_parent_inverse = Matrix(((-0.004325, -0.9998, 0.0199, 0.009705), (0.999, -0.003433, 0.04465, -1.95), (-0.04457, 0.02008, 0.9988, -1.295), (0.0, 0.0, 0.0, 1.0)))
ob_sheld1.location = (1.831, 0.004029, 1.401)
ob_sheld1.rotation_euler = (-7.451e-09, 2.235e-08, 0.02433)
ob_sheld1.scale = (0.05762, 0.05762, 0.05762)
ob_sheld1.lineart.crease_threshold = 0.0
ob_sheld3.parent = ob_sheld1
ob_sheld3.matrix_parent_inverse = Matrix(((17.35, 0.0, 0.0, 0.0), (0.0, -2.827e-06, 17.35, 0.0), (0.0, -17.35, -2.827e-06, 0.0), (0.0, 0.0, 0.0, 1.0)))
ob_sheld3.location = (0.0, 0.0, 0.0)
ob_sheld3.rotation_euler = (1.571, -0.0, 0.0)
ob_sheld3.scale = (0.05762, 0.05762, 0.05762)
ob_sheld3.lineart.crease_threshold = 0.0
ob_sheld.parent = ob_sheld1
ob_sheld.matrix_parent_inverse = Matrix(((17.35, 0.0, 0.0, 0.0), (0.0, -2.827e-06, 17.35, 0.0), (0.0, -17.35, -2.827e-06, 0.0), (0.0, 0.0, 0.0, 1.0)))
ob_sheld.location = (0.0, 0.0, 0.0)
ob_sheld.rotation_euler = (1.576, -1.571, 0.0)
ob_sheld.scale = (0.05762, 0.058, 0.05762)
ob_sheld.lineart.crease_threshold = 0.0
ob_sheld2.parent = ob_sheld1
ob_sheld2.matrix_parent_inverse = Matrix(((17.35, 0.0, 0.0, 0.0), (0.0, -2.827e-06, 17.35, 0.0), (0.0, -17.35, -2.827e-06, 0.0), (0.0, 0.0, 0.0, 1.0)))
ob_sheld2.location = (0.0, 0.0, 0.0)
ob_sheld2.rotation_euler = (1.571, -0.0, 0.0)
ob_sheld2.scale = (0.05762, 0.05762, 0.05762)
ob_sheld2.lineart.crease_threshold = 0.0

# ---- collection membership
col_collection_1.objects.link(ob_body)
col_collection_1.objects.link(ob_eye_001)
col_collection_1.objects.link(ob_mark)
col_collection_1.objects.link(ob_mark1)
col_collection_1.objects.link(ob_arm2)
col_collection_1.objects.link(ob_arm1_1_001)
col_collection_1.objects.link(ob_arm1_2_001)
col_collection_1.objects.link(ob_arm1_3_001)
col_collection_1.objects.link(ob_arm1_4_001)
col_collection_1.objects.link(ob_arm1)
col_collection_1.objects.link(ob_arm1_1)
col_collection_1.objects.link(ob_arm1_2)
col_collection_1.objects.link(ob_arm1_3)
col_collection_1.objects.link(ob_arm1_4)
col_collection_1.objects.link(ob_sheld1)
col_collection_1.objects.link(ob_sheld3)
col_collection_1.objects.link(ob_sheld)
col_collection_1.objects.link(ob_sheld2)

# ---- scene / render settings (as saved in the file)
scene.frame_start = 1; scene.frame_end = 250; scene.frame_set(0)
scene.render.engine = 'BLENDER_EEVEE_NEXT'
scene.render.resolution_percentage = 50
scene.render.dither_intensity = 0.0
scene.cycles.use_denoising = False
scene.cycles.samples = 128
scene.cycles.sampling_pattern = 'TABULATED_SOBOL'
scene.cycles.light_sampling_threshold = 0.0
scene.cycles.use_adaptive_sampling = False
scene.cycles.use_light_tree = False
scene.cycles.blur_glossy = 0.0
scene.cycles.sample_clamp_indirect = 0.0
scene.view_settings.view_transform = 'Standard'
bpy.context.view_layer.update()

# ---- added for rendering (the .blend has no active camera and no usable light): camera, sun
cam_auto = bpy.data.cameras.new('AutoCamera')
cam_auto.lens = 50.0
cam_auto.sensor_width = 36.0
cam_auto.clip_end = 1000.0
ob_auto_camera = bpy.data.objects.new('AutoCamera', cam_auto)
scene.collection.objects.link(ob_auto_camera)
ob_auto_camera.location = (3.26775, -4.07217, 3.14983)
ob_auto_camera.rotation_euler = (1.09748, -7.21219e-08, 0.694738)
scene.camera = ob_auto_camera
light_auto_sun = bpy.data.lights.new('AutoSun', 'SUN')
light_auto_sun.energy = 3.0
light_auto_sun.angle = 0.0523599
ob_auto_sun = bpy.data.objects.new('AutoSun', light_auto_sun)
scene.collection.objects.link(ob_auto_sun)
ob_auto_sun.rotation_euler = (0.872665, 0.174533, 0.523599)
bpy.context.view_layer.update()
